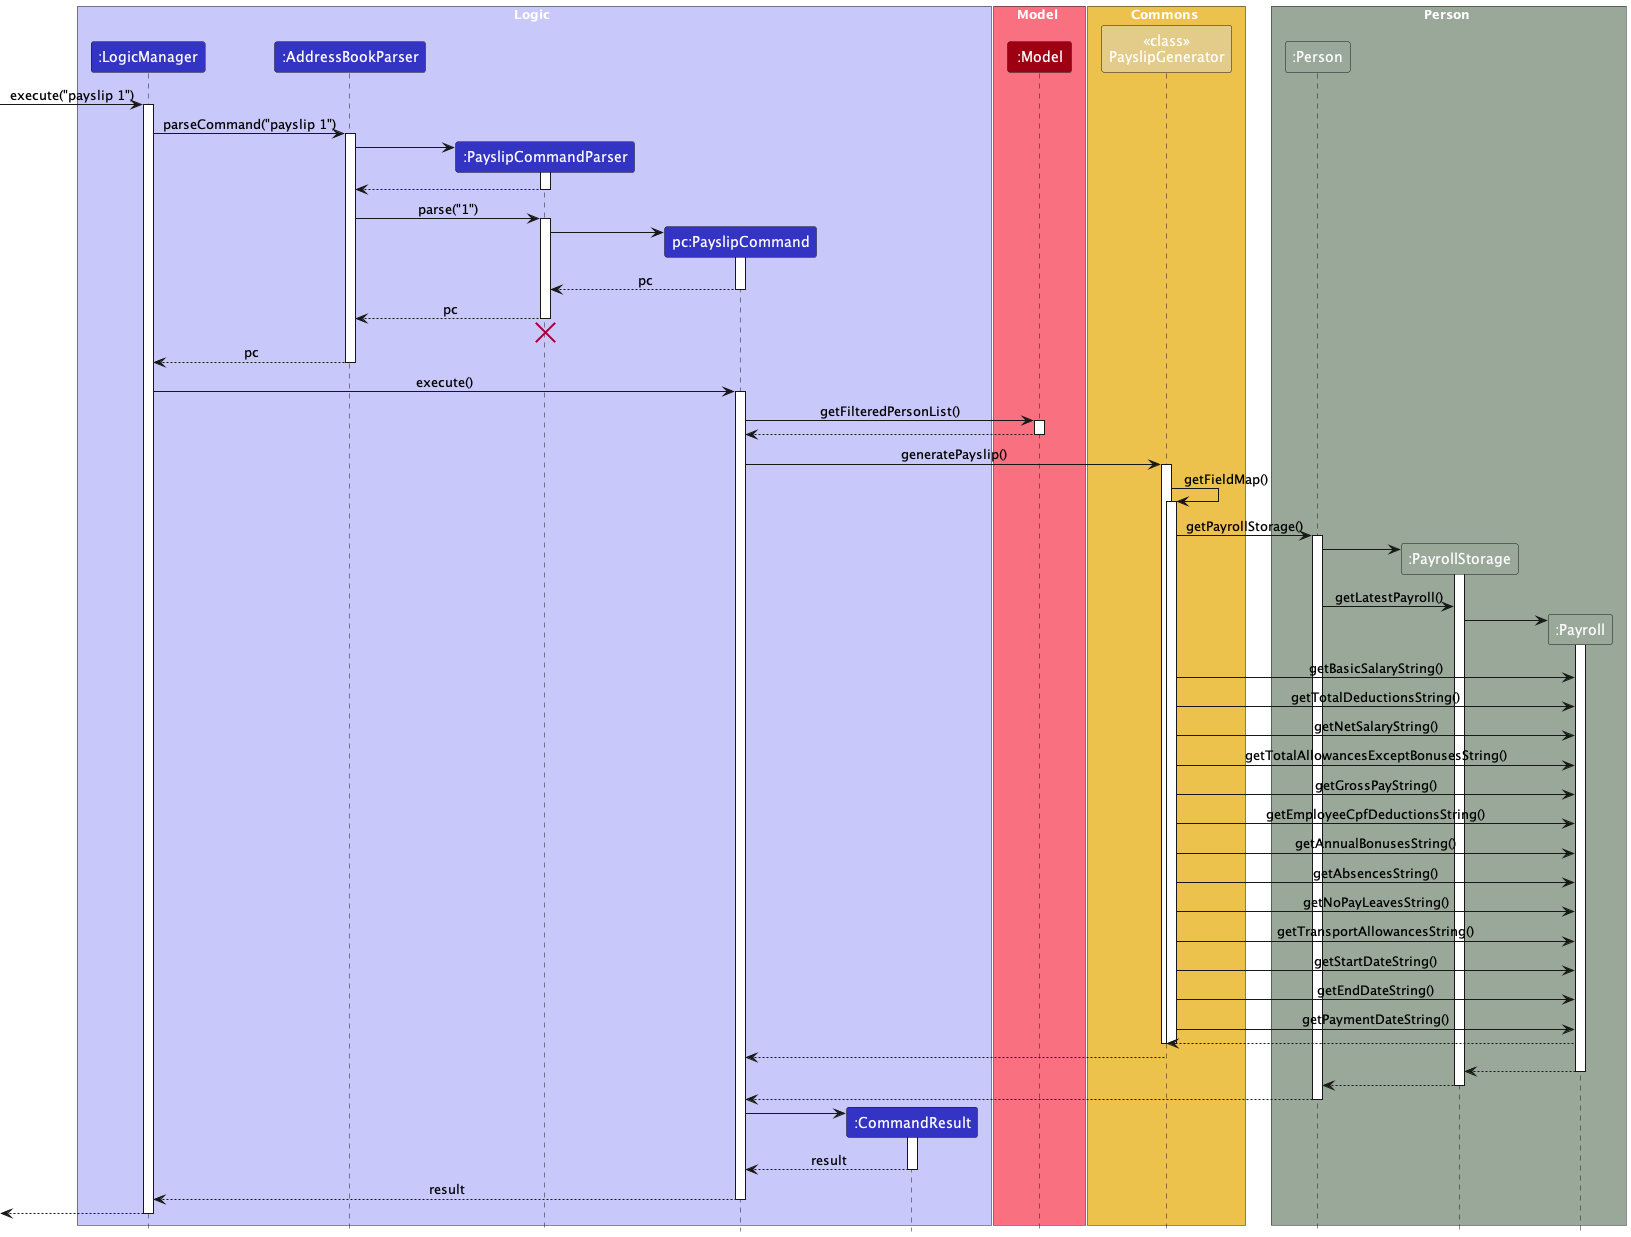

The diagram above was rendered by PlantUML. Its source (embedded in the PNG):
@startuml
!include style.puml
skinparam ArrowFontStyle plain

box Logic LOGIC_COLOR_T1
participant ":LogicManager" as LogicManager LOGIC_COLOR
participant ":AddressBookParser" as AddressBookParser LOGIC_COLOR
participant ":PayslipCommandParser" as PayslipCommandParser LOGIC_COLOR
participant "pc:PayslipCommand" as PayslipCommand LOGIC_COLOR
participant ":CommandResult" as CommandResult LOGIC_COLOR
end box

box Model MODEL_COLOR_T1
participant ":Model" as Model MODEL_COLOR
end box

box Commons ATTENDANCE_COLOR_T1
participant "<<class>>\nPayslipGenerator" as PayslipGenerator ATTENDANCE_COLOR
end box

box Person PERSON_COLOR
participant ":Person" as Person PERSON_COLOR
participant ":PayrollStorage" as PayrollStorage PERSON_COLOR
participant ":Payroll" as Payroll PERSON_COLOR
end box

[-> LogicManager : execute("payslip 1")
activate LogicManager

LogicManager -> AddressBookParser : parseCommand("payslip 1")
activate AddressBookParser

create PayslipCommandParser
AddressBookParser -> PayslipCommandParser
activate PayslipCommandParser

PayslipCommandParser --> AddressBookParser
deactivate PayslipCommandParser

AddressBookParser -> PayslipCommandParser : parse("1")
activate PayslipCommandParser

create PayslipCommand
PayslipCommandParser -> PayslipCommand
activate PayslipCommand

PayslipCommand --> PayslipCommandParser : pc
deactivate PayslipCommand

PayslipCommandParser --> AddressBookParser : pc
deactivate PayslipCommandParser
'Hidden arrow to position the destroy marker below the end of the activation bar.
PayslipCommandParser -[hidden]-> AddressBookParser
destroy PayslipCommandParser

AddressBookParser --> LogicManager : pc
deactivate AddressBookParser

LogicManager -> PayslipCommand : execute()
activate PayslipCommand

PayslipCommand -> Model : getFilteredPersonList()
activate Model

Model --> PayslipCommand:
deactivate Model

PayslipCommand -> PayslipGenerator : generatePayslip()
activate PayslipGenerator
PayslipGenerator -> PayslipGenerator : getFieldMap()
activate PayslipGenerator

PayslipGenerator -> Person : getPayrollStorage()
activate Person
create PayrollStorage
Person -> PayrollStorage
activate PayrollStorage

Person -> PayrollStorage : getLatestPayroll()
create Payroll
PayrollStorage -> Payroll :
activate Payroll

PayslipGenerator -> Payroll : getBasicSalaryString()
PayslipGenerator -> Payroll : getTotalDeductionsString()
PayslipGenerator -> Payroll : getNetSalaryString()
PayslipGenerator -> Payroll : getTotalAllowancesExceptBonusesString()
PayslipGenerator -> Payroll : getGrossPayString()
PayslipGenerator -> Payroll : getEmployeeCpfDeductionsString()
PayslipGenerator -> Payroll : getAnnualBonusesString()
PayslipGenerator -> Payroll : getAbsencesString()
PayslipGenerator -> Payroll : getNoPayLeavesString()
PayslipGenerator -> Payroll : getTransportAllowancesString()
PayslipGenerator -> Payroll : getStartDateString()
PayslipGenerator -> Payroll : getEndDateString()
PayslipGenerator -> Payroll : getPaymentDateString()
Payroll --> PayslipGenerator


deactivate PayslipGenerator

deactivate PayslipGenerator

PayslipGenerator --> PayslipCommand


Payroll --> PayrollStorage :
deactivate Payroll
PayrollStorage --> Person :
deactivate PayrollStorage

Person --> PayslipCommand :
deactivate Person

create CommandResult
PayslipCommand -> CommandResult
activate CommandResult

CommandResult --> PayslipCommand : result
deactivate CommandResult

PayslipCommand --> LogicManager : result
deactivate PayslipCommand

[<--LogicManager
deactivate LogicManager
@enduml